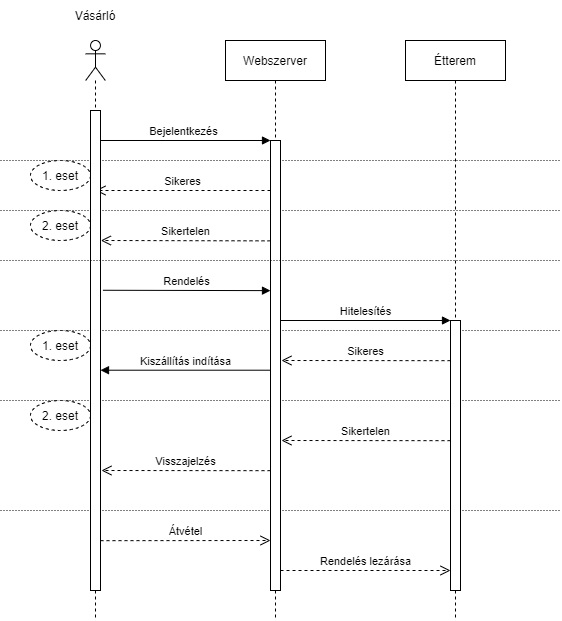

The diagram above was exported from draw.io. Its source (the exported page's mxGraphModel, read from the mxfile embedded in the PNG):
<mxGraphModel dx="1422" dy="762" grid="1" gridSize="10" guides="1" tooltips="1" connect="1" arrows="1" fold="1" page="1" pageScale="1" pageWidth="1654" pageHeight="2336" background="#ffffff" math="0" shadow="0">
  <root>
    <mxCell id="0" />
    <mxCell id="1" parent="0" />
    <mxCell id="4Jb4b5e3LO-9BIvD3A42-21" value="Webszerver" style="shape=umlLifeline;perimeter=lifelinePerimeter;whiteSpace=wrap;html=1;container=1;collapsible=0;recursiveResize=0;outlineConnect=0;" vertex="1" parent="1">
      <mxGeometry x="545" y="100" width="100" height="580" as="geometry" />
    </mxCell>
    <mxCell id="4Jb4b5e3LO-9BIvD3A42-64" value="Visszajelzés" style="html=1;verticalAlign=bottom;endArrow=open;dashed=1;endSize=8;rounded=0;entryX=1.1;entryY=0.178;entryDx=0;entryDy=0;entryPerimeter=0;exitX=0.003;exitY=0.099;exitDx=0;exitDy=0;exitPerimeter=0;" edge="1" parent="4Jb4b5e3LO-9BIvD3A42-21">
      <mxGeometry relative="1" as="geometry">
        <mxPoint x="45.0000000000002" y="430.16999999999996" as="sourcePoint" />
        <mxPoint x="-124.03" y="430" as="targetPoint" />
      </mxGeometry>
    </mxCell>
    <mxCell id="4Jb4b5e3LO-9BIvD3A42-76" value="Kiszállítás indítása" style="html=1;verticalAlign=bottom;endArrow=block;rounded=0;" edge="1" parent="4Jb4b5e3LO-9BIvD3A42-21">
      <mxGeometry width="80" relative="1" as="geometry">
        <mxPoint x="45" y="329.71" as="sourcePoint" />
        <mxPoint x="-125" y="329.71" as="targetPoint" />
      </mxGeometry>
    </mxCell>
    <mxCell id="4Jb4b5e3LO-9BIvD3A42-60" value="" style="endArrow=none;html=1;rounded=0;dashed=1;dashPattern=1 2;" edge="1" parent="4Jb4b5e3LO-9BIvD3A42-21">
      <mxGeometry relative="1" as="geometry">
        <mxPoint x="-225" y="360" as="sourcePoint" />
        <mxPoint x="335" y="360" as="targetPoint" />
      </mxGeometry>
    </mxCell>
    <mxCell id="4Jb4b5e3LO-9BIvD3A42-22" value="Étterem" style="shape=umlLifeline;perimeter=lifelinePerimeter;whiteSpace=wrap;html=1;container=1;collapsible=0;recursiveResize=0;outlineConnect=0;" vertex="1" parent="1">
      <mxGeometry x="725" y="100" width="100" height="580" as="geometry" />
    </mxCell>
    <mxCell id="4Jb4b5e3LO-9BIvD3A42-63" value="Sikertelen" style="html=1;verticalAlign=bottom;endArrow=open;dashed=1;endSize=8;rounded=0;entryX=1.1;entryY=0.178;entryDx=0;entryDy=0;entryPerimeter=0;exitX=0.003;exitY=0.099;exitDx=0;exitDy=0;exitPerimeter=0;" edge="1" parent="4Jb4b5e3LO-9BIvD3A42-22">
      <mxGeometry relative="1" as="geometry">
        <mxPoint x="45.0000000000002" y="400.16999999999996" as="sourcePoint" />
        <mxPoint x="-124.03" y="400" as="targetPoint" />
      </mxGeometry>
    </mxCell>
    <mxCell id="4Jb4b5e3LO-9BIvD3A42-80" value="" style="endArrow=none;html=1;rounded=0;dashed=1;dashPattern=1 2;" edge="1" parent="4Jb4b5e3LO-9BIvD3A42-22">
      <mxGeometry relative="1" as="geometry">
        <mxPoint x="-405" y="470" as="sourcePoint" />
        <mxPoint x="155" y="470" as="targetPoint" />
      </mxGeometry>
    </mxCell>
    <mxCell id="4Jb4b5e3LO-9BIvD3A42-25" value="Bejelentkezés" style="html=1;verticalAlign=bottom;endArrow=block;rounded=0;entryX=0;entryY=0;entryDx=0;entryDy=0;entryPerimeter=0;" edge="1" parent="1" target="4Jb4b5e3LO-9BIvD3A42-18">
      <mxGeometry width="80" relative="1" as="geometry">
        <mxPoint x="415" y="200" as="sourcePoint" />
        <mxPoint x="500" y="210" as="targetPoint" />
      </mxGeometry>
    </mxCell>
    <mxCell id="4Jb4b5e3LO-9BIvD3A42-31" value="Sikeres" style="html=1;verticalAlign=bottom;endArrow=open;dashed=1;endSize=8;rounded=0;" edge="1" parent="1">
      <mxGeometry relative="1" as="geometry">
        <mxPoint x="590" y="250" as="sourcePoint" />
        <mxPoint x="415" y="250" as="targetPoint" />
      </mxGeometry>
    </mxCell>
    <mxCell id="4Jb4b5e3LO-9BIvD3A42-33" value="" style="endArrow=none;html=1;rounded=0;dashed=1;dashPattern=1 2;" edge="1" parent="1">
      <mxGeometry relative="1" as="geometry">
        <mxPoint x="320" y="220" as="sourcePoint" />
        <mxPoint x="880" y="220" as="targetPoint" />
      </mxGeometry>
    </mxCell>
    <mxCell id="4Jb4b5e3LO-9BIvD3A42-39" value="Rendelés" style="html=1;verticalAlign=bottom;endArrow=block;rounded=0;entryX=-0.243;entryY=0.227;entryDx=0;entryDy=0;entryPerimeter=0;" edge="1" parent="1">
      <mxGeometry width="80" relative="1" as="geometry">
        <mxPoint x="422.43" y="349.76" as="sourcePoint" />
        <mxPoint x="589.9999999999999" y="350.13" as="targetPoint" />
      </mxGeometry>
    </mxCell>
    <mxCell id="4Jb4b5e3LO-9BIvD3A42-40" value="Hitelesítés" style="html=1;verticalAlign=bottom;endArrow=block;rounded=0;entryX=0;entryY=0;entryDx=0;entryDy=0;entryPerimeter=0;" edge="1" parent="1">
      <mxGeometry width="80" relative="1" as="geometry">
        <mxPoint x="600" y="380" as="sourcePoint" />
        <mxPoint x="770" y="380" as="targetPoint" />
      </mxGeometry>
    </mxCell>
    <mxCell id="4Jb4b5e3LO-9BIvD3A42-47" value="Sikertelen" style="html=1;verticalAlign=bottom;endArrow=open;dashed=1;endSize=8;rounded=0;entryX=0.906;entryY=0.646;entryDx=0;entryDy=0;entryPerimeter=0;" edge="1" parent="1">
      <mxGeometry relative="1" as="geometry">
        <mxPoint x="590" y="300.36" as="sourcePoint" />
        <mxPoint x="420.3500000000001" y="300.0000000000001" as="targetPoint" />
      </mxGeometry>
    </mxCell>
    <mxCell id="4Jb4b5e3LO-9BIvD3A42-49" value="1. eset" style="ellipse;whiteSpace=wrap;html=1;align=center;dashed=1;" vertex="1" parent="1">
      <mxGeometry x="350" y="220" width="60" height="30" as="geometry" />
    </mxCell>
    <mxCell id="4Jb4b5e3LO-9BIvD3A42-50" value="" style="endArrow=none;html=1;rounded=0;dashed=1;dashPattern=1 2;" edge="1" parent="1">
      <mxGeometry relative="1" as="geometry">
        <mxPoint x="320" y="270" as="sourcePoint" />
        <mxPoint x="880" y="270" as="targetPoint" />
      </mxGeometry>
    </mxCell>
    <mxCell id="4Jb4b5e3LO-9BIvD3A42-52" value="2. eset" style="ellipse;whiteSpace=wrap;html=1;align=center;dashed=1;" vertex="1" parent="1">
      <mxGeometry x="350" y="270" width="60" height="30" as="geometry" />
    </mxCell>
    <mxCell id="4Jb4b5e3LO-9BIvD3A42-53" value="" style="endArrow=none;html=1;rounded=0;dashed=1;dashPattern=1 2;" edge="1" parent="1">
      <mxGeometry relative="1" as="geometry">
        <mxPoint x="320" y="390" as="sourcePoint" />
        <mxPoint x="880" y="390" as="targetPoint" />
      </mxGeometry>
    </mxCell>
    <mxCell id="4Jb4b5e3LO-9BIvD3A42-55" value="Sikeres" style="html=1;verticalAlign=bottom;endArrow=open;dashed=1;endSize=8;rounded=0;entryX=1.1;entryY=0.178;entryDx=0;entryDy=0;entryPerimeter=0;exitX=0.003;exitY=0.099;exitDx=0;exitDy=0;exitPerimeter=0;" edge="1" parent="1">
      <mxGeometry relative="1" as="geometry">
        <mxPoint x="770.0000000000002" y="420.16999999999996" as="sourcePoint" />
        <mxPoint x="600.97" y="420" as="targetPoint" />
      </mxGeometry>
    </mxCell>
    <mxCell id="4Jb4b5e3LO-9BIvD3A42-59" value="1. eset" style="ellipse;whiteSpace=wrap;html=1;align=center;dashed=1;" vertex="1" parent="1">
      <mxGeometry x="350" y="390" width="60" height="30" as="geometry" />
    </mxCell>
    <mxCell id="4Jb4b5e3LO-9BIvD3A42-62" value="2. eset" style="ellipse;whiteSpace=wrap;html=1;align=center;dashed=1;" vertex="1" parent="1">
      <mxGeometry x="350" y="460" width="60" height="30" as="geometry" />
    </mxCell>
    <mxCell id="4Jb4b5e3LO-9BIvD3A42-18" value="" style="html=1;points=[];perimeter=orthogonalPerimeter;" vertex="1" parent="1">
      <mxGeometry x="590" y="200" width="10" height="450" as="geometry" />
    </mxCell>
    <mxCell id="4Jb4b5e3LO-9BIvD3A42-72" value="" style="shape=umlLifeline;participant=umlActor;perimeter=lifelinePerimeter;whiteSpace=wrap;html=1;container=1;collapsible=0;recursiveResize=0;verticalAlign=top;spacingTop=36;outlineConnect=0;fillColor=#FFFFFF;" vertex="1" parent="1">
      <mxGeometry x="405.17" y="100" width="19.66" height="580" as="geometry" />
    </mxCell>
    <mxCell id="4Jb4b5e3LO-9BIvD3A42-12" value="" style="rounded=0;whiteSpace=wrap;html=1;" vertex="1" parent="1">
      <mxGeometry x="410" y="170" width="10" height="480" as="geometry" />
    </mxCell>
    <mxCell id="4Jb4b5e3LO-9BIvD3A42-19" value="" style="html=1;points=[];perimeter=orthogonalPerimeter;" vertex="1" parent="1">
      <mxGeometry x="770" y="380" width="10" height="270" as="geometry" />
    </mxCell>
    <mxCell id="4Jb4b5e3LO-9BIvD3A42-77" value="Átvétel" style="html=1;verticalAlign=bottom;endArrow=open;dashed=1;endSize=8;rounded=0;exitX=0.003;exitY=0.099;exitDx=0;exitDy=0;exitPerimeter=0;" edge="1" parent="1">
      <mxGeometry relative="1" as="geometry">
        <mxPoint x="420.0000000000002" y="600.17" as="sourcePoint" />
        <mxPoint x="590" y="600" as="targetPoint" />
      </mxGeometry>
    </mxCell>
    <mxCell id="4Jb4b5e3LO-9BIvD3A42-79" value="" style="endArrow=none;html=1;rounded=0;dashed=1;dashPattern=1 2;" edge="1" parent="1">
      <mxGeometry relative="1" as="geometry">
        <mxPoint x="320" y="320" as="sourcePoint" />
        <mxPoint x="880" y="320" as="targetPoint" />
      </mxGeometry>
    </mxCell>
    <mxCell id="4Jb4b5e3LO-9BIvD3A42-78" value="Rendelés lezárása" style="html=1;verticalAlign=bottom;endArrow=open;dashed=1;endSize=8;rounded=0;exitX=0.003;exitY=0.099;exitDx=0;exitDy=0;exitPerimeter=0;" edge="1" parent="1">
      <mxGeometry relative="1" as="geometry">
        <mxPoint x="600.0000000000002" y="630" as="sourcePoint" />
        <mxPoint x="770" y="630" as="targetPoint" />
      </mxGeometry>
    </mxCell>
    <mxCell id="4Jb4b5e3LO-9BIvD3A42-82" value="Vásárló" style="text;html=1;strokeColor=none;fillColor=none;align=center;verticalAlign=middle;whiteSpace=wrap;rounded=0;" vertex="1" parent="1">
      <mxGeometry x="385" y="60" width="60" height="30" as="geometry" />
    </mxCell>
  </root>
</mxGraphModel>